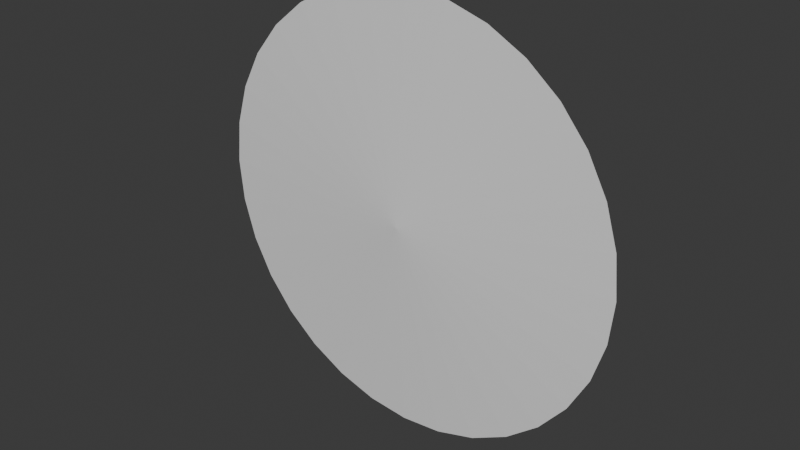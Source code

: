 # Source: Plate.blend  (saved by Blender 4.0.36; exported with 4.5.12 LTS)
import bpy
from mathutils import Matrix  # noqa: F401  (used for matrix-valued properties, if any)

bpy.ops.wm.read_factory_settings(use_empty=True)
scene = bpy.context.scene
scene.name = 'Scene'

# ---- collections
col_collection = bpy.data.collections.new('Collection'); scene.collection.children.link(col_collection)

# ---- world
world_world = bpy.data.worlds.new('World'); scene.world = world_world
world_world.use_nodes = True; world_world.node_tree.nodes.clear()
_N = world_world.node_tree.nodes; _L = world_world.node_tree.links
n0 = _N.new('ShaderNodeOutputWorld'); n0.name = 'World Output'; n0.location = (300, 300)
n1 = _N.new('ShaderNodeBackground'); n1.name = 'Background'; n1.location = (10, 300)
n1.inputs[0].default_value = (0.05088, 0.05088, 0.05088, 1.0)
_L.new(n1.outputs[0], n0.inputs[0])
n0.is_active_output = True
world_world.color = (0.05088, 0.05088, 0.05088)
world_world.use_sun_shadow = False
world_world.sun_shadow_jitter_overblur = 0.0

# ---- meshes
me_cone = bpy.data.meshes.new('Cone')
me_cone.from_pydata([(0.0, 1.0, 0.2976), (0.1951, 0.9808, 0.2976), (0.3827, 0.9239, 0.2976), (0.5556, 0.8315, 0.2976), (0.7071, 0.7071, 0.2976), (0.8315, 0.5556, 0.2976), (0.9239, 0.3827, 0.2976), (0.9808, 0.1951, 0.2976), (1.0, 5.672e-08, 0.2976), (0.9808, -0.1951, 0.2976), (0.9239, -0.3827, 0.2976), (0.8315, -0.5556, 0.2976), (0.7071, -0.7071, 0.2976), (0.5556, -0.8315, 0.2976), (0.3827, -0.9239, 0.2976), (0.1951, -0.9808, 0.2976), (0.0, -1.0, 0.2976), (-0.1951, -0.9808, 0.2976), (-0.3827, -0.9239, 0.2976), (-0.5556, -0.8315, 0.2976), (-0.7071, -0.7071, 0.2976), (-0.8315, -0.5556, 0.2976), (-0.9239, -0.3827, 0.2976), (-0.9808, -0.1951, 0.2976), (-1.0, 5.672e-08, 0.2976), (-0.9808, 0.1951, 0.2976), (-0.9239, 0.3827, 0.2976), (-0.8315, 0.5556, 0.2976), (-0.7071, 0.7071, 0.2976), (-0.5556, 0.8315, 0.2976), (-0.3827, 0.9239, 0.2976), (-0.1951, 0.9808, 0.2976), (0.0, 1.334e-07, 0.3571)], [], [(0, 32, 1), (1, 32, 2), (2, 32, 3), (3, 32, 4), (4, 32, 5), (5, 32, 6), (6, 32, 7), (7, 32, 8), (8, 32, 9), (9, 32, 10), (10, 32, 11), (11, 32, 12), (12, 32, 13), (13, 32, 14), (14, 32, 15), (15, 32, 16), (16, 32, 17), (17, 32, 18), (18, 32, 19), (19, 32, 20), (20, 32, 21), (21, 32, 22), (22, 32, 23), (23, 32, 24), (24, 32, 25), (25, 32, 26), (26, 32, 27), (27, 32, 28), (28, 32, 29), (29, 32, 30), (0, 1, 2, 3, 4, 5, 6, 7, 8, 9, 10, 11, 12, 13, 14, 15, 16, 17, 18, 19, 20, 21, 22, 23, 24, 25, 26, 27, 28, 29, 30, 31), (30, 32, 31), (31, 32, 0)])
_uv = me_cone.uv_layers.new(name='UVMap')
_uv.uv.foreach_set('vector', [0.25, 0.49, 0.25, 0.25, 0.2968, 0.4854, 0.2968, 0.4854, 0.25, 0.25, 0.3418, 0.4717, 0.3418, 0.4717, 0.25, 0.25, 0.3833, 0.4496, 0.3833, 0.4496, 0.25, 0.25, 0.4197, 0.4197, 0.4197, 0.4197, 0.25, 0.25, 0.4496, 0.3833, 0.4496, 0.3833, 0.25, 0.25, 0.4717, 0.3418, 0.4717, 0.3418, 0.25, 0.25, 0.4854, 0.2968, 0.4854, 0.2968, 0.25, 0.25, 0.49, 0.25, 0.49, 0.25, 0.25, 0.25, 0.4854, 0.2032, 0.4854, 0.2032, 0.25, 0.25, 0.4717, 0.1582, 0.4717, 0.1582, 0.25, 0.25, 0.4496, 0.1167, 0.4496, 0.1167, 0.25, 0.25, 0.4197, 0.08029, 0.4197, 0.08029, 0.25, 0.25, 0.3833, 0.05045, 0.3833, 0.05045, 0.25, 0.25, 0.3418, 0.02827, 0.3418, 0.02827, 0.25, 0.25, 0.2968, 0.01461, 0.2968, 0.01461, 0.25, 0.25, 0.25, 0.01, 0.25, 0.01, 0.25, 0.25, 0.2032, 0.01461, 0.2032, 0.01461, 0.25, 0.25, 0.1582, 0.02827, 0.1582, 0.02827, 0.25, 0.25, 0.1167, 0.05045, 0.1167, 0.05045, 0.25, 0.25, 0.08029, 0.08029, 0.08029, 0.08029, 0.25, 0.25, 0.05045, 0.1167, 0.05045, 0.1167, 0.25, 0.25, 0.02827, 0.1582, 0.02827, 0.1582, 0.25, 0.25, 0.01461, 0.2032, 0.01461, 0.2032, 0.25, 0.25, 0.01, 0.25, 0.01, 0.25, 0.25, 0.25, 0.01461, 0.2968, 0.01461, 0.2968, 0.25, 0.25, 0.02827, 0.3418, 0.02827, 0.3418, 0.25, 0.25, 0.05045, 0.3833, 0.05045, 0.3833, 0.25, 0.25, 0.08029, 0.4197, 0.08029, 0.4197, 0.25, 0.25, 0.1167, 0.4496, 0.1167, 0.4496, 0.25, 0.25, 0.1582, 0.4717, 0.75, 0.49, 0.7968, 0.4854, 0.8418, 0.4717, 0.8833, 0.4496, 0.9197, 0.4197, 0.9496, 0.3833, 0.9717, 0.3418, 0.9854, 0.2968, 0.99, 0.25, 0.9854, 0.2032, 0.9717, 0.1582, 0.9496, 0.1167, 0.9197, 0.08029, 0.8833, 0.05045, 0.8418, 0.02827, 0.7968, 0.01461, 0.75, 0.01, 0.7032, 0.01461, 0.6582, 0.02827, 0.6167, 0.05045, 0.5803, 0.08029, 0.5504, 0.1167, 0.5283, 0.1582, 0.5146, 0.2032, 0.51, 0.25, 0.5146, 0.2968, 0.5283, 0.3418, 0.5504, 0.3833, 0.5803, 0.4197, 0.6167, 0.4496, 0.6582, 0.4717, 0.7032, 0.4854, 0.1582, 0.4717, 0.25, 0.25, 0.2032, 0.4854, 0.2032, 0.4854, 0.25, 0.25, 0.25, 0.49])
me_cone.update()

# ---- objects
ob_cone = bpy.data.objects.new('Cone', me_cone)

# ---- transforms, parenting, visibility, modifiers, constraints
ob_cone.location = (0.0, 0.0, 0.0)
ob_cone.rotation_euler = (1.571, -0.0, 0.0)
ob_cone.scale = (0.25, 0.25, 0.2522)
ob_cone.lock_scale = (True, True, True)

# ---- collection membership
col_collection.objects.link(ob_cone)

# ---- scene / render settings (as saved in the file)
scene.frame_start = 1; scene.frame_end = 250; scene.frame_set(1)
scene.render.engine = 'BLENDER_EEVEE_NEXT'
scene.cycles.sampling_pattern = 'TABULATED_SOBOL'
bpy.context.view_layer.update()

# ---- added for rendering (the .blend has no active camera and no usable light): camera, sun
cam_auto = bpy.data.cameras.new('AutoCamera')
cam_auto.lens = 50.0
cam_auto.sensor_width = 36.0
cam_auto.clip_end = 1000.0
ob_auto_camera = bpy.data.objects.new('AutoCamera', cam_auto)
scene.collection.objects.link(ob_auto_camera)
ob_auto_camera.location = (0.65438, -0.867821, 0.523504)
ob_auto_camera.rotation_euler = (1.09748, -7.21219e-08, 0.694738)
scene.camera = ob_auto_camera
light_auto_sun = bpy.data.lights.new('AutoSun', 'SUN')
light_auto_sun.energy = 3.0
light_auto_sun.angle = 0.0523599
ob_auto_sun = bpy.data.objects.new('AutoSun', light_auto_sun)
scene.collection.objects.link(ob_auto_sun)
ob_auto_sun.rotation_euler = (0.872665, 0.174533, 0.523599)
bpy.context.view_layer.update()
